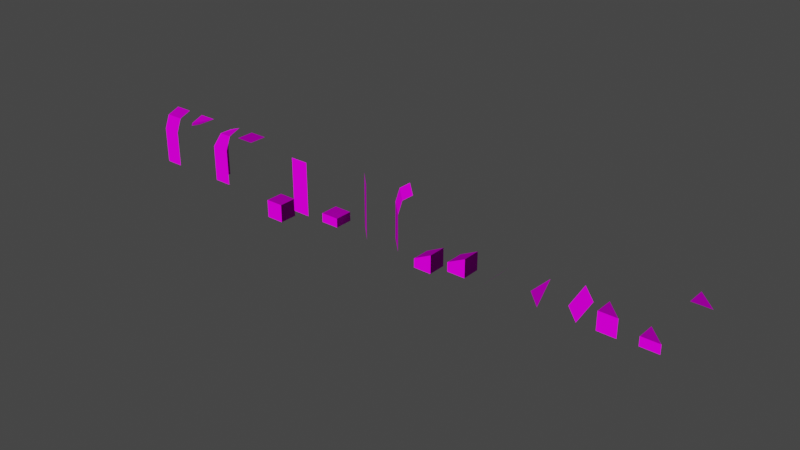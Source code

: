 # Source: dungeontiles.blend  (saved by Blender 3.3.6; exported with 4.5.12 LTS)
import bpy
from mathutils import Matrix  # noqa: F401  (used for matrix-valued properties, if any)

bpy.ops.wm.read_factory_settings(use_empty=True)
scene = bpy.context.scene
scene.name = 'Scene'

# ---- collections
col_collection = bpy.data.collections.new('Collection'); scene.collection.children.link(col_collection)

# ---- images (referenced by path relative to the original .blend; pixels are not part of the script)
import os
ASSET_DIR = os.environ.get("B2B_ASSET_DIR", "")  # directory of the original .blend (textures are referenced by path, not embedded)
HERE = os.path.dirname(os.path.abspath(__file__))  # packed textures are extracted next to this script under _unpacked/

def load_image(name, relpath, width, height, colorspace="sRGB"):
    """Load a texture the original file referenced (path relative to the .blend, or extracted next to this script)."""
    p = next((c for c in (os.path.join(HERE, relpath), os.path.join(ASSET_DIR, relpath)) if relpath and os.path.exists(c)), "")
    if p:
        img = bpy.data.images.load(p, check_existing=True)
        img.name = name
    else:  # same state as the original file: an image datablock whose file is absent (Cycles renders it pink)
        img = bpy.data.images.new(name, width, height)
        img.source = "FILE"
        img.filepath = "//" + (relpath or name)
    img.colorspace_settings.name = colorspace
    return img
img_brick_wall_png = load_image('brick_wall.png', 'brick_wall.png', 1024, 1024, 'sRGB')
img_brick_wall_n_png = load_image('brick_wall_n.png', 'brick_wall_n.png', 1024, 1024, 'Non-Color')

# ---- materials (node trees are filled in below, after node groups)
mat_material = bpy.data.materials.new('Material')
mat_material.alpha_threshold = 0.0
mat_material.use_transparent_shadow = False
mat_material.roughness = 0.5
mat_material.line_color = (0.0, 0.0, 0.0, 1.0)

# ---- material node trees
mat_material.use_nodes = True; mat_material.node_tree.nodes.clear()
_N = mat_material.node_tree.nodes; _L = mat_material.node_tree.links
n0 = _N.new('ShaderNodeOutputMaterial'); n0.name = 'Material Output'; n0.location = (300, 300)
n1 = _N.new('ShaderNodeTexImage'); n1.name = 'Image Texture'; n1.location = (-333, 287)
n1.image = img_brick_wall_png
n1.interpolation = 'Closest'
n2 = _N.new('ShaderNodeBsdfPrincipled'); n2.name = 'Principled BSDF'; n2.location = (10, 300)
n2.distribution = 'GGX'
n2.subsurface_method = 'RANDOM_WALK_SKIN'
n2.inputs[2].default_value = 1.0
n2.inputs[3].default_value = 1.45
n2.inputs[13].default_value = 0.0
n2.inputs[27].default_value = (0.0, 0.0, 0.0, 1.0)
n2.inputs[28].default_value = 1.0
n3 = _N.new('ShaderNodeNormalMap'); n3.name = 'Normal Map'; n3.location = (-312, -187)
n4 = _N.new('ShaderNodeTexImage'); n4.name = 'Image Texture.003'; n4.location = (-692, -84)
n4.image = img_brick_wall_n_png
n4.interpolation = 'Closest'
_L.new(n2.outputs[0], n0.inputs[0])
_L.new(n1.outputs[0], n2.inputs[0])
_L.new(n3.outputs[0], n2.inputs[5])
_L.new(n4.outputs[0], n3.inputs[1])
n0.is_active_output = True

# ---- world
world_world = bpy.data.worlds.new('World'); scene.world = world_world
world_world.use_nodes = True; world_world.node_tree.nodes.clear()
_N = world_world.node_tree.nodes; _L = world_world.node_tree.links
n0 = _N.new('ShaderNodeOutputWorld'); n0.name = 'World Output'; n0.location = (300, 300)
n1 = _N.new('ShaderNodeBackground'); n1.name = 'Background'; n1.location = (10, 300)
n1.inputs[0].default_value = (0.05088, 0.05088, 0.05088, 1.0)
_L.new(n1.outputs[0], n0.inputs[0])
n0.is_active_output = True
world_world.color = (0.05088, 0.05088, 0.05088)
world_world.use_sun_shadow = False
world_world.sun_shadow_jitter_overblur = 0.0

# ---- meshes
me_plane = bpy.data.meshes.new('Plane')
me_plane.from_pydata([(0.5, -0.5, 0.0), (-0.5, -0.5, 0.0), (0.5, -0.5, 1.0), (-0.5, -0.5, 1.0), (0.5, -0.5, 2.0), (-0.5, -0.5, 2.0), (0.5, 0.5, 3.0), (-0.5, 0.5, 3.0), (0.5, -0.2067, 2.742), (-0.5, -0.2067, 2.742)], [], [(0, 1, 3, 2), (2, 3, 5, 4), (8, 9, 7, 6), (4, 5, 9, 8)])
_uv = me_plane.uv_layers.new(name='UVMap')
_uv.uv.foreach_set('vector', [0.0, 0.0, 1.0, 0.0, 1.0, 1.0, 0.0, 1.0, 0.0, 0.0, 1.0, 0.0, 1.0, 1.0, 0.0, 1.0, 0.0, -0.007382, 1.0, -0.007382, 1.0, 0.8425, 0.0, 0.8425, 0.0, 0.0, 1.0, 0.0, 1.0, 1.0, 0.0, 1.0])
me_plane.materials.append(mat_material)
me_plane.update()
me_plane_002 = bpy.data.meshes.new('Plane.002')
me_plane_002.from_pydata([(0.5, -0.5, 0.0), (0.5, -0.5, 1.0), (0.5, -0.5, 2.0), (-0.2034, -0.2067, 2.742), (0.5, -0.2067, 2.742), (-0.5, -0.5, 0.0), (-0.5, 0.5, 0.0), (-0.5, -0.5, 1.0), (-0.5, 0.5, 1.0), (-0.5, -0.5, 2.0), (-0.5, 0.5, 2.0), (0.5, 0.5, 3.0), (-0.2067, 0.5, 2.742)], [], [(0, 5, 7, 1), (1, 7, 9, 2), (4, 3, 11), (2, 9, 3, 4), (5, 6, 8, 7), (7, 8, 10, 9), (3, 12, 11), (9, 10, 12, 3)])
_uv = me_plane_002.uv_layers.new(name='UVMap')
_uv.uv.foreach_set('vector', [0.0, 0.0, 1.0, 0.0, 1.0, 1.0, 0.0, 1.0, 0.0, 0.0, 1.0, 0.0, 1.0, 1.0, 0.0, 1.0, 0.0, -0.007382, 1.0, -0.0007968, 0.0, 0.8425, 0.0, 0.0, 1.0, 0.0, 0.7706, 1.0, 0.0, 1.0, 0.0, 0.0, 1.0, 0.0, 1.0, 1.0, 0.0, 1.0, 0.0, 0.0, 1.0, 0.0, 1.0, 1.0, 0.0, 1.0, 0.0, -0.007382, 1.0, -0.007382, 1.0, 0.8425, 0.0, 0.0, 1.0, 0.0, 1.0, 1.0, 0.2883, 1.0])
me_plane_002.materials.append(mat_material)
me_plane_002.update()
me_plane_005 = bpy.data.meshes.new('Plane.005')
me_plane_005.from_pydata([(-0.5, 0.5, 3.0), (-0.5, -0.5, 3.0), (0.5, 0.5, 3.0), (0.5, -0.5, 3.0)], [], [(3, 2, 0, 1)])
_uv = me_plane_005.uv_layers.new(name='UVMap')
_uv.uv.foreach_set('vector', [0.0, 0.0, 1.0, 0.0, 1.0, 1.0, 0.0, 1.0])
me_plane_005.materials.append(mat_material)
me_plane_005.update()
me_plane_009 = bpy.data.meshes.new('Plane.009')
me_plane_009.from_pydata([(-0.5, 0.5, 3.0), (-0.5, -0.5, 2.0), (0.5, 0.5, 3.0), (0.5, -0.5, 3.0), (-0.5, -0.2062, 2.742), (-0.2062, -0.5, 2.742)], [], [(5, 4, 1), (3, 2, 0, 4, 5)])
_uv = me_plane_009.uv_layers.new(name='UVMap')
_uv.uv.foreach_set('vector', [0.7045, 0.996, 0.361, 0.9947, 0.4924, 0.001337, 0.0, 0.0, 1.0, 0.0, 1.0, 1.0, 0.2938, 1.0, 0.0, 0.7062])
me_plane_009.materials.append(mat_material)
me_plane_009.update()
me_plane_001 = bpy.data.meshes.new('Plane.001')
me_plane_001.from_pydata([(-0.5, -0.5, 1.0), (-0.5, -0.5, 1.192e-07), (-0.5, 0.5, 0.0), (-0.5, 0.5, 1.0), (0.5, -0.5, 1.192e-07), (0.5, 0.5, 0.0), (0.5, -0.5, 1.0), (0.5, 0.5, 1.0)], [], [(6, 7, 3, 0), (4, 1, 0, 6), (5, 2, 3, 7), (1, 2, 3, 0), (4, 5, 7, 6), (4, 5, 2, 1)])
_uv = me_plane_001.uv_layers.new(name='UVMap')
_uv.uv.foreach_set('vector', [0.0, 0.0, 1.0, 0.0, 1.0, 1.0, 0.0, 1.0, 0.0, 0.0, 1.0, 0.0, 1.0, 1.0, 0.0, 1.0, 0.0, 0.0, 1.0, 0.0, 1.0, 1.0, 0.0, 1.0, 0.0, 0.0, 1.0, 0.0, 1.0, 1.0, 0.0, 1.0, 0.0, 0.0, 1.0, 0.0, 1.0, 1.0, 0.0, 1.0, 0.0, 0.0, 1.0, 0.0, 1.0, 1.0, 0.0, 1.0])
me_plane_001.materials.append(mat_material)
me_plane_001.update()
me_plane_003 = bpy.data.meshes.new('Plane.003')
me_plane_003.from_pydata([(0.5, -0.5, 0.0), (0.5, -0.5, 1.0), (0.5, -0.5, 2.0), (-0.5, -0.5, 0.0), (-0.5, -0.5, 1.0), (-0.5, -0.5, 3.0), (-0.5, -0.5, 2.0), (0.5, -0.5, 3.0)], [], [(0, 3, 4, 1), (1, 4, 6, 2), (2, 6, 5, 7)])
_uv = me_plane_003.uv_layers.new(name='UVMap')
_uv.uv.foreach_set('vector', [0.0, 0.0, 1.0, 0.0, 1.0, 1.0, 0.0, 1.0, 0.0, 0.0, 1.0, 0.0, 1.0, 1.0, 0.0, 1.0, 0.0, 0.0, 1.0, 0.0, 1.0, 1.0, 0.0, 1.0])
me_plane_003.materials.append(mat_material)
me_plane_003.update()
me_plane_004 = bpy.data.meshes.new('Plane.004')
me_plane_004.from_pydata([(-0.5, -0.5, 0.5), (-0.5, 0.5, 0.0), (-0.5, 0.5, 0.5), (0.5, 0.5, 0.0), (0.5, -0.5, 0.5), (0.5, 0.5, 0.5), (0.5, -0.5, 5.96e-08), (-0.5, -0.5, 2.98e-08)], [], [(4, 5, 2, 0), (6, 7, 0, 4), (3, 1, 2, 5), (7, 1, 2, 0), (6, 3, 5, 4), (6, 3, 1, 7)])
_uv = me_plane_004.uv_layers.new(name='UVMap')
_uv.uv.foreach_set('vector', [0.0, 0.0, 1.0, 0.0, 1.0, 1.0, 0.0, 1.0, 0.0, 0.5, 1.0, 0.5, 1.0, 1.0, 0.0, 1.0, 0.0, 0.5, 1.0, 0.5, 1.0, 1.0, 0.0, 1.0, 0.0, 0.5, 1.0, 0.5, 1.0, 1.0, 0.0, 1.0, 0.0, 0.5, 1.0, 0.5, 1.0, 1.0, 0.0, 1.0, 0.0, 0.0, 1.0, 0.0, 1.0, 1.0, 0.0, 1.0])
me_plane_004.materials.append(mat_material)
me_plane_004.update()
me_plane_006 = bpy.data.meshes.new('Plane.006')
me_plane_006.from_pydata([(0.5, -0.5, 0.0), (0.5, -0.5, 1.0), (0.5, -0.5, 2.0), (-0.5, 0.5, 0.0), (-0.5, 0.5, 1.0), (-0.5, 0.5, 2.0), (1.0, 9.963e-05, 3.0), (9.972e-05, 1.0, 3.0), (0.6469, -0.3531, 2.742), (-0.3531, 0.6469, 2.742)], [], [(0, 3, 4, 1), (1, 4, 5, 2), (8, 9, 7, 6), (2, 5, 9, 8)])
_uv = me_plane_006.uv_layers.new(name='UVMap')
_uv.uv.foreach_set('vector', [-0.3383, 0.0, 1.307, 0.0, 1.307, 1.0, -0.3383, 1.0, -0.3383, 0.0, 1.307, 0.0, 1.307, 1.0, -0.3383, 1.0, -0.3383, 0.7422, 1.307, 0.7422, 1.307, 1.172, -0.3383, 1.172, -0.3383, 0.0, 1.307, 0.0, 1.307, 0.7422, -0.3383, 0.7422])
me_plane_006.materials.append(mat_material)
me_plane_006.update()
me_plane_012 = bpy.data.meshes.new('Plane.012')
me_plane_012.from_pydata([(0.5, -0.5, 0.0), (0.5, -0.5, 1.0), (0.5, -0.5, 2.0), (-0.5, 0.5, 0.0), (-0.5, 0.5, 1.0), (-0.5, 0.5, 3.0), (-0.5, 0.5, 2.0), (0.5, -0.5, 3.0)], [], [(0, 3, 4, 1), (1, 4, 6, 2), (2, 6, 5, 7)])
_uv = me_plane_012.uv_layers.new(name='UVMap')
_uv.uv.foreach_set('vector', [-0.3383, 0.0, 1.307, 0.0, 1.307, 1.0, -0.3383, 1.0, -0.3383, 0.0, 1.307, 0.0, 1.307, 1.0, -0.3383, 1.0, -0.3383, 0.0, 1.307, 0.0, 1.307, 1.0, -0.3383, 1.0])
me_plane_012.materials.append(mat_material)
me_plane_012.update()
me_plane_016 = bpy.data.meshes.new('Plane.016')
me_plane_016.from_pydata([(-0.5, -0.5, -5.96e-08), (-0.5, 0.5, -8.941e-08), (0.5, 0.5, 0.0), (0.5, 0.5, 0.5), (0.5, -0.5, 0.5), (-0.5, 0.5, -0.5), (0.5, 0.5, -0.5), (0.5, -0.5, -2.98e-08), (0.5, -0.5, -0.5), (-0.5, -0.5, -0.5)], [], [(4, 3, 1, 0), (7, 2, 3, 4), (7, 0, 4), (2, 1, 3), (8, 9, 0, 7), (6, 5, 1, 2), (9, 5, 1, 0), (8, 6, 2, 7), (8, 6, 5, 9)])
_uv = me_plane_016.uv_layers.new(name='UVMap')
_uv.uv.foreach_set('vector', [0.0, 0.0, 1.0, 0.0, 1.0, 1.182, 0.0, 1.182, 0.0, 0.5, 1.0, 0.5, 1.0, 1.0, 0.0, 1.0, 3.499e-05, 0.5006, 0.9999, 0.4937, 5.642e-06, 1.001, 0.0002946, 0.5007, 0.9999, 0.4938, -0.0003597, 1.001, 0.0, 0.5, 1.0, 0.5, 1.0, 1.0, 0.0, 1.0, 0.0, 0.5, 1.0, 0.5, 1.0, 1.0, 0.0, 1.0, 0.0, 0.5, 1.0, 0.5, 1.0, 1.0, 0.0, 1.0, 0.0, 0.5, 1.0, 0.5, 1.0, 1.0, 0.0, 1.0, 0.0, 0.0, 1.0, 0.0, 1.0, 1.0, 0.0, 1.0])
me_plane_016.materials.append(mat_material)
me_plane_016.update()
me_plane_019 = bpy.data.meshes.new('Plane.019')
me_plane_019.from_pydata([(-0.5, -0.5, 0.5), (-0.5, 0.5, 0.5), (0.5, -0.5, 0.5), (0.5, 0.5, 0.5), (0.5, 0.5, 1.0), (0.5, -0.5, 1.0), (-0.5, 0.5, -2.98e-08), (0.5, -0.5, 5.96e-08), (0.5, 0.5, -2.98e-08), (-0.5, -0.5, 2.98e-08)], [], [(7, 9, 0, 2), (8, 6, 1, 3), (9, 6, 1, 0), (7, 8, 3, 2), (5, 4, 1, 0), (2, 3, 4, 5), (2, 0, 5), (3, 1, 4), (7, 9, 6, 8)])
_uv = me_plane_019.uv_layers.new(name='UVMap')
_uv.uv.foreach_set('vector', [0.0, 0.0, 1.0, 0.0, 1.0, 0.5, 0.0, 0.5, 0.0, 0.0, 1.0, 0.0, 1.0, 0.5, 0.0, 0.5, 0.0, 0.0, 1.0, 0.0, 1.0, 0.5, 0.0, 0.5, 0.0, 0.0, 1.0, 0.0, 1.0, 0.5, 0.0, 0.5, 0.0, -0.5, 1.0, -0.5, 1.0, 0.6816, 0.0, 0.6816, 0.0, 0.0, 1.0, 0.0, 1.0, 0.5, 0.0, 0.5, 3.499e-05, 0.0006191, 0.9999, 9.739e-05, 5.642e-06, 0.5007, 0.0002946, 0.0007141, 0.9999, 0.0001829, -0.0003597, 0.5008, 9.996e-05, 9.996e-05, 0.0001001, 0.9999, 0.9999, 0.9999, 0.9999, 9.996e-05])
me_plane_019.materials.append(mat_material)
me_plane_019.update()
me_plane_020 = bpy.data.meshes.new('Plane.020')
me_plane_020.from_pydata([(-0.5, -0.5, -5.96e-08), (-0.5, 0.5, -8.941e-08), (0.5, -0.5, 1.0), (0.5, 0.5, 1.0)], [], [(2, 3, 1, 0)])
_uv = me_plane_020.uv_layers.new(name='UVMap')
_uv.uv.foreach_set('vector', [0.0, -0.1728, 1.0, -0.1728, 1.0, 1.173, 0.0, 1.173])
me_plane_020.materials.append(mat_material)
me_plane_020.update()
me_plane_025 = bpy.data.meshes.new('Plane.025')
me_plane_025.from_pydata([(0.5, -0.5, -2.98e-08), (-0.5, 0.5, -2.98e-08), (0.5, 0.5, 1.0)], [], [(0, 2, 1)])
_uv = me_plane_025.uv_layers.new(name='UVMap')
_uv.uv.foreach_set('vector', [1.0, 0.0007761, 0.4935, 1.349, 0.0001487, -0.0002702])
me_plane_025.materials.append(mat_material)
me_plane_025.update()
me_plane_028 = bpy.data.meshes.new('Plane.028')
me_plane_028.from_pydata([(0.5, -0.5, 0.0), (-0.002711, 0.9973, 1.0), (-0.5, 0.5, -1.192e-07), (0.9973, -0.002711, 1.0)], [], [(0, 2, 1, 3)])
_uv = me_plane_028.uv_layers.new(name='UVMap')
_uv.uv.foreach_set('vector', [-0.1761, -0.1761, 1.176, -0.1761, 1.176, 1.176, -0.1761, 1.176])
me_plane_028.materials.append(mat_material)
me_plane_028.update()
me_plane_007 = bpy.data.meshes.new('Plane.007')
me_plane_007.from_pydata([(-0.5, -0.5, 0.5), (0.5, -0.5, 0.5), (-0.5, 0.5, 0.5), (0.5, -0.5, 5.96e-08), (-0.5, -0.5, 0.0), (-0.5, 0.5, -2.98e-08)], [], [(1, 2, 0), (3, 4, 0, 1), (4, 5, 2, 0), (3, 5, 4), (3, 5, 2, 1)])
_uv = me_plane_007.uv_layers.new(name='UVMap')
_uv.uv.foreach_set('vector', [0.0, 0.0, 1.0, 1.0, 0.0, 1.0, 0.0, 0.5, 1.0, 0.5, 1.0, 1.0, 0.0, 1.0, 0.0, 0.5, 1.0, 0.5, 1.0, 1.0, 0.0, 1.0, 0.0, 0.0, 1.0, 1.0, 0.0, 1.0, -0.3383, 0.5, 1.307, 0.5, 1.307, 1.0, -0.3383, 1.0])
me_plane_007.materials.append(mat_material)
me_plane_007.update()
me_plane_010 = bpy.data.meshes.new('Plane.010')
me_plane_010.from_pydata([(-0.5, -0.5, 1.0), (-0.5, -0.5, 1.192e-07), (-0.5, 0.5, 0.0), (0.5, -0.5, 1.192e-07), (0.5, -0.5, 1.0), (-0.5, 0.5, 1.0)], [], [(4, 5, 0), (3, 1, 0, 4), (1, 2, 5, 0), (3, 2, 1), (3, 2, 5, 4)])
_uv = me_plane_010.uv_layers.new(name='UVMap')
_uv.uv.foreach_set('vector', [0.0, 0.0, 1.0, 1.0, 0.0, 1.0, 0.0, 0.0, 1.0, 0.0, 1.0, 1.0, 0.0, 1.0, 0.0, 0.0, 1.0, 0.0, 1.0, 1.0, 0.0, 1.0, 0.0, 0.0, 1.0, 1.0, 0.0, 1.0, -0.3383, 0.0, 1.307, 0.0, 1.307, 1.0, -0.3383, 1.0])
me_plane_010.materials.append(mat_material)
me_plane_010.update()
me_plane_011 = bpy.data.meshes.new('Plane.011')
me_plane_011.from_pydata([(-0.5, 0.5, 3.0), (-0.5, -0.5, 3.0), (0.5, -0.5, 3.0)], [], [(2, 0, 1)])
_uv = me_plane_011.uv_layers.new(name='UVMap')
_uv.uv.foreach_set('vector', [0.0, 0.0, 1.0, 1.0, 0.0, 1.0])
me_plane_011.materials.append(mat_material)
me_plane_011.update()

# ---- objects
ob_wall_col = bpy.data.objects.new('wall-col', me_plane)
ob_corner_in_col = bpy.data.objects.new('corner-in-col', me_plane_002)
ob_cieling_col = bpy.data.objects.new('cieling-col', me_plane_005)
ob_corner_out_col = bpy.data.objects.new('corner-out-col', me_plane_009)
ob_floor_col = bpy.data.objects.new('floor-col', me_plane_001)
ob_wall_tall_col = bpy.data.objects.new('wall-tall-col', me_plane_003)
ob_floor_half_col = bpy.data.objects.new('floor-half-col', me_plane_004)
ob_wall_diagonal_col = bpy.data.objects.new('wall-diagonal-col', me_plane_006)
ob_wall_diagonal_tall_col = bpy.data.objects.new('wall-diagonal-tall-col', me_plane_012)
ob_ramp_bottom_col = bpy.data.objects.new('ramp-bottom-col', me_plane_016)
ob_ramp_top_col = bpy.data.objects.new('ramp-top-col', me_plane_019)
ob_ceiling_ramp = bpy.data.objects.new('ceiling-ramp', me_plane_020)
ob_ceiling_ramp_corner = bpy.data.objects.new('ceiling-ramp-corner', me_plane_025)
ob_cielieng_diagonal_ramp = bpy.data.objects.new('cielieng-diagonal-ramp', me_plane_028)
ob_floor_diagonal_half_col = bpy.data.objects.new('floor-diagonal-half-col', me_plane_007)
ob_floor_diagonal_col = bpy.data.objects.new('floor-diagonal-col', me_plane_010)
ob_cieling_diagonal_col = bpy.data.objects.new('cieling-diagonal-col', me_plane_011)

# ---- transforms, parenting, visibility, modifiers, constraints
ob_wall_col.location = (-4.5, 0.0, 0.0)
ob_corner_in_col.location = (-0.4791, 0.0, 0.0)
ob_cieling_col.location = (1.5, 0.0, 0.0)
ob_corner_out_col.location = (-2.5, 0.0, 0.0)
ob_floor_col.location = (3.5, 0.0, -1.0)
ob_wall_tall_col.location = (5.5, 0.0, 0.0)
ob_floor_half_col.location = (7.5, 0.0, 0.0)
ob_wall_diagonal_col.location = (11.5, 0.0, 0.0)
ob_wall_diagonal_tall_col.location = (9.5, 0.0, 0.0)
ob_ramp_bottom_col.location = (13.5, 0.0, 0.0)
ob_ramp_top_col.location = (15.5, 0.0, 0.0)
ob_ceiling_ramp.location = (17.5, 0.0, 0.0)
ob_ceiling_ramp_corner.location = (19.5, 0.0, 0.0)
ob_cielieng_diagonal_ramp.location = (21.5, 0.005425, 0.0)
ob_floor_diagonal_half_col.location = (25.5, 0.1, 0.0)
ob_floor_diagonal_col.location = (23.5, 1.937e-07, 0.0)
ob_cieling_diagonal_col.location = (27.5, 0.0, 0.0)

# ---- collection membership
col_collection.objects.link(ob_wall_col)
col_collection.objects.link(ob_corner_in_col)
col_collection.objects.link(ob_cieling_col)
col_collection.objects.link(ob_corner_out_col)
col_collection.objects.link(ob_floor_col)
col_collection.objects.link(ob_wall_tall_col)
col_collection.objects.link(ob_floor_half_col)
col_collection.objects.link(ob_wall_diagonal_col)
col_collection.objects.link(ob_wall_diagonal_tall_col)
col_collection.objects.link(ob_ramp_bottom_col)
col_collection.objects.link(ob_ramp_top_col)
col_collection.objects.link(ob_ceiling_ramp)
col_collection.objects.link(ob_ceiling_ramp_corner)
col_collection.objects.link(ob_cielieng_diagonal_ramp)
col_collection.objects.link(ob_floor_diagonal_half_col)
col_collection.objects.link(ob_floor_diagonal_col)
col_collection.objects.link(ob_cieling_diagonal_col)

# ---- scene / render settings (as saved in the file)
scene.frame_start = 1; scene.frame_end = 250; scene.frame_set(98)
scene.render.engine = 'BLENDER_EEVEE_NEXT'
scene.cycles.sampling_pattern = 'TABULATED_SOBOL'
scene.cycles.use_light_tree = False
scene.view_settings.view_transform = 'Filmic'
bpy.context.view_layer.update()

# ---- added for rendering (the .blend has no active camera and no usable light): camera, sun
cam_auto = bpy.data.cameras.new('AutoCamera')
cam_auto.lens = 50.0
cam_auto.sensor_width = 36.0
cam_auto.clip_end = 1000.0
ob_auto_camera = bpy.data.objects.new('AutoCamera', cam_auto)
scene.collection.objects.link(ob_auto_camera)
ob_auto_camera.location = (42.2873, -36.6934, 25.6298)
ob_auto_camera.rotation_euler = (1.09748, -7.21219e-08, 0.694738)
scene.camera = ob_auto_camera
light_auto_sun = bpy.data.lights.new('AutoSun', 'SUN')
light_auto_sun.energy = 3.0
light_auto_sun.angle = 0.0523599
ob_auto_sun = bpy.data.objects.new('AutoSun', light_auto_sun)
scene.collection.objects.link(ob_auto_sun)
ob_auto_sun.rotation_euler = (0.872665, 0.174533, 0.523599)
bpy.context.view_layer.update()
